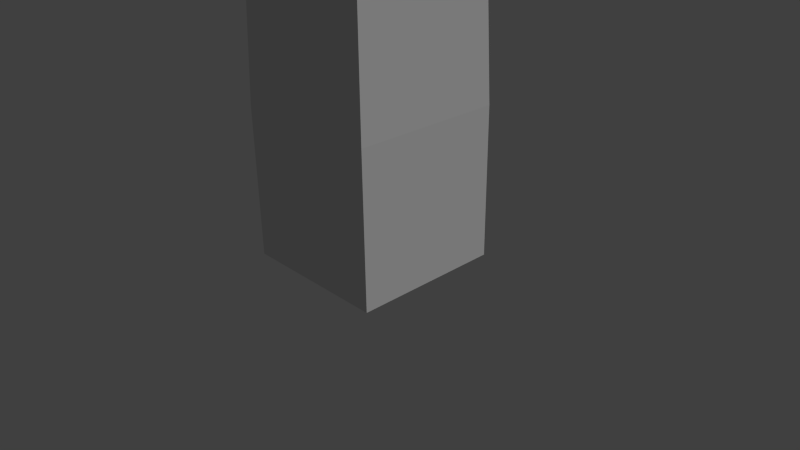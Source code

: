 # Source: obelisk.blend  (saved by Blender 2.78.0; exported with 4.5.12 LTS)
import bpy
from mathutils import Matrix  # noqa: F401  (used for matrix-valued properties, if any)

bpy.ops.wm.read_factory_settings(use_empty=True)
scene = bpy.context.scene
scene.name = 'Scene'

# ---- collections
col_collection_1 = bpy.data.collections.new('Collection 1'); scene.collection.children.link(col_collection_1)

# ---- materials (node trees are filled in below, after node groups)
mat_material = bpy.data.materials.new('Material')
mat_material.alpha_threshold = 0.0
mat_material.use_transparent_shadow = False
mat_material.preview_render_type = 'CUBE'
mat_material.roughness = 0.5
mat_material.specular_intensity = 0.2
mat_material.line_color = (0.0, 0.0, 0.0, 1.0)

# ---- material node trees

# ---- world
world_world = bpy.data.worlds.new('World'); scene.world = world_world
world_world.color = (0.05088, 0.05088, 0.05088)
world_world.use_sun_shadow = False
world_world.sun_shadow_jitter_overblur = 0.0
world_world.cycles.sampling_method = 'NONE'
world_world.cycles.sample_map_resolution = 256

# ---- cameras
cam_camera = bpy.data.cameras.new('Camera')
cam_camera.clip_end = 100.0
cam_camera.lens = 35.0
cam_camera.sensor_width = 32.0
cam_camera.sensor_height = 18.0
cam_camera.ortho_scale = 7.314
cam_camera.dof.focus_distance = 0.0
cam_camera.dof.aperture_fstop = 128.0

# ---- lights
light_lamp = bpy.data.lights.new('Lamp', 'SUN')
light_lamp.transmission_factor = 0.0
light_lamp.cutoff_distance = 30.0
light_lamp.angle = 0.1993
light_lamp.energy = 1.0
light_lamp.shadow_buffer_clip_start = 1.001
light_lamp.shadow_soft_size = 0.1
light_lamp.shadow_cascade_max_distance = 1000.0
light_lamp.cycles.use_multiple_importance_sampling = False

# ---- meshes
me_cube = bpy.data.meshes.new('Cube')
me_cube.from_pydata([(1.0, 1.0, 0.0), (1.0, -1.0, 0.0), (-1.0, -1.0, 0.0), (-1.0, 1.0, 0.0), (1.0, 1.0, 2.005), (1.0, -1.0, 2.005), (-1.0, -1.0, 2.005), (-1.0, 1.0, 2.005), (0.6355, 0.6355, 13.83), (0.6355, -0.6355, 13.83), (-0.6355, -0.6355, 13.83), (-0.6355, 0.6355, 13.83), (0.2117, 0.2117, 15.11), (0.2117, -0.2117, 15.11), (-0.2117, -0.2117, 15.11), (-0.2117, 0.2117, 15.11)], [], [(0, 1, 2, 3), (7, 6, 10, 11), (0, 4, 5, 1), (1, 5, 6, 2), (2, 6, 7, 3), (4, 0, 3, 7), (11, 10, 14, 15), (6, 5, 9, 10), (4, 7, 11, 8), (5, 4, 8, 9), (12, 15, 14, 13), (10, 9, 13, 14), (8, 11, 15, 12), (9, 8, 12, 13)])
_uv = me_cube.uv_layers.new(name='UVMap')
_uv.uv.foreach_set('vector', [1.499, 0.169, 1.997, 0.169, 1.997, 0.4991, 1.499, 0.4991, 0.003747, 0.4976, 0.502, 0.4976, 0.4112, 2.442, 0.09455, 2.442, 1.499, 0.169, 1.499, 0.4976, 1.0, 0.4976, 1.0, 0.169, 0.003746, 0.169, 0.003746, 0.4976, -0.4945, 0.4976, -0.4945, 0.169, 0.502, 0.169, 0.502, 0.4976, 0.003747, 0.4976, 0.003746, 0.169, 0.502, 0.4976, 0.502, 0.169, 1.0, 0.169, 1.0, 0.4976, 0.09455, 2.442, 0.4112, 2.442, 0.3056, 2.66, 0.2001, 2.66, -0.4945, 0.4976, 0.003746, 0.4976, -0.08705, 2.442, -0.4037, 2.442, 0.502, 0.4976, 1.0, 0.4976, 0.9095, 2.442, 0.5928, 2.442, 1.0, 0.4976, 1.499, 0.4976, 1.408, 2.442, 1.091, 2.442, 1.499, 0.5689, 1.499, 0.4991, 1.604, 0.4991, 1.604, 0.5689, -0.4037, 2.442, -0.08705, 2.442, -0.1926, 2.66, -0.2981, 2.66, 0.5928, 2.442, 0.9095, 2.442, 0.8039, 2.66, 0.6984, 2.66, 1.091, 2.442, 1.408, 2.442, 1.302, 2.66, 1.197, 2.66])
me_cube.materials.append(mat_material)
me_cube.use_remesh_preserve_volume = False
me_cube.use_remesh_preserve_attributes = False
me_cube.use_mirror_vertex_groups = False
me_cube.update()

# ---- objects
ob_cube = bpy.data.objects.new('Cube', me_cube)
ob_sun = bpy.data.objects.new('Sun', light_lamp)
ob_camera = bpy.data.objects.new('Camera', cam_camera)

# ---- transforms, parenting, visibility, modifiers, constraints
ob_cube.location = (0.0, 0.0, 0.0)
ob_cube.lock_rotations_4d = False
ob_cube.empty_display_type = 'ARROWS'
ob_cube.lineart.crease_threshold = 0.0
ob_sun.location = (0.949, -2.447, 15.3)
ob_sun.rotation_euler = (0.6503, 0.05522, 1.866)
ob_sun.lock_rotations_4d = False
ob_sun.empty_display_type = 'ARROWS'
ob_sun.color = (0.0, 0.0, 0.0, 0.0)
ob_sun.lineart.crease_threshold = 0.0
ob_camera.location = (7.481, -6.508, 5.344)
ob_camera.rotation_euler = (1.109, 0.01082, 0.8149)
ob_camera.lock_rotations_4d = False
ob_camera.empty_display_type = 'ARROWS'
ob_camera.color = (0.0, 0.0, 0.0, 0.0)
ob_camera.display_type = 'WIRE'
ob_camera.lineart.crease_threshold = 0.0

# ---- collection membership
col_collection_1.objects.link(ob_cube)
col_collection_1.objects.link(ob_sun)
col_collection_1.objects.link(ob_camera)

# ---- scene / render settings (as saved in the file)
scene.camera = ob_camera
scene.frame_start = 1; scene.frame_end = 250; scene.frame_set(0)
scene.render.engine = 'BLENDER_EEVEE_NEXT'
scene.render.resolution_percentage = 50
scene.render.dither_intensity = 0.0
scene.cycles.use_denoising = False
scene.cycles.samples = 10
scene.cycles.sampling_pattern = 'TABULATED_SOBOL'
scene.cycles.light_sampling_threshold = 0.0
scene.cycles.use_adaptive_sampling = False
scene.cycles.use_light_tree = False
scene.cycles.blur_glossy = 0.0
scene.cycles.pixel_filter_type = 'GAUSSIAN'
scene.cycles.sample_clamp_indirect = 0.0
scene.view_settings.view_transform = 'Standard'
bpy.context.view_layer.update()
